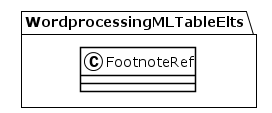

The diagram above was rendered by PlantUML. Its source (embedded in the PNG):
@startuml
!theme plain
package WordprocessingMLTableElts {
class FootnoteRef {
}
}
@enduml